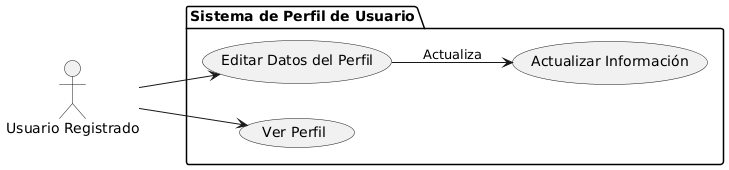

The diagram above was rendered by PlantUML. Its source (embedded in the PNG):
@startuml
left to right direction
actor "Usuario Registrado" as user

package "Sistema de Perfil de Usuario" {
  usecase "Editar Datos del Perfil" as UC1
  usecase "Ver Perfil" as UC2
  usecase "Actualizar Información" as UC3
}

user --> UC1
user --> UC2
UC1 --> UC3 : Actualiza
@enduml